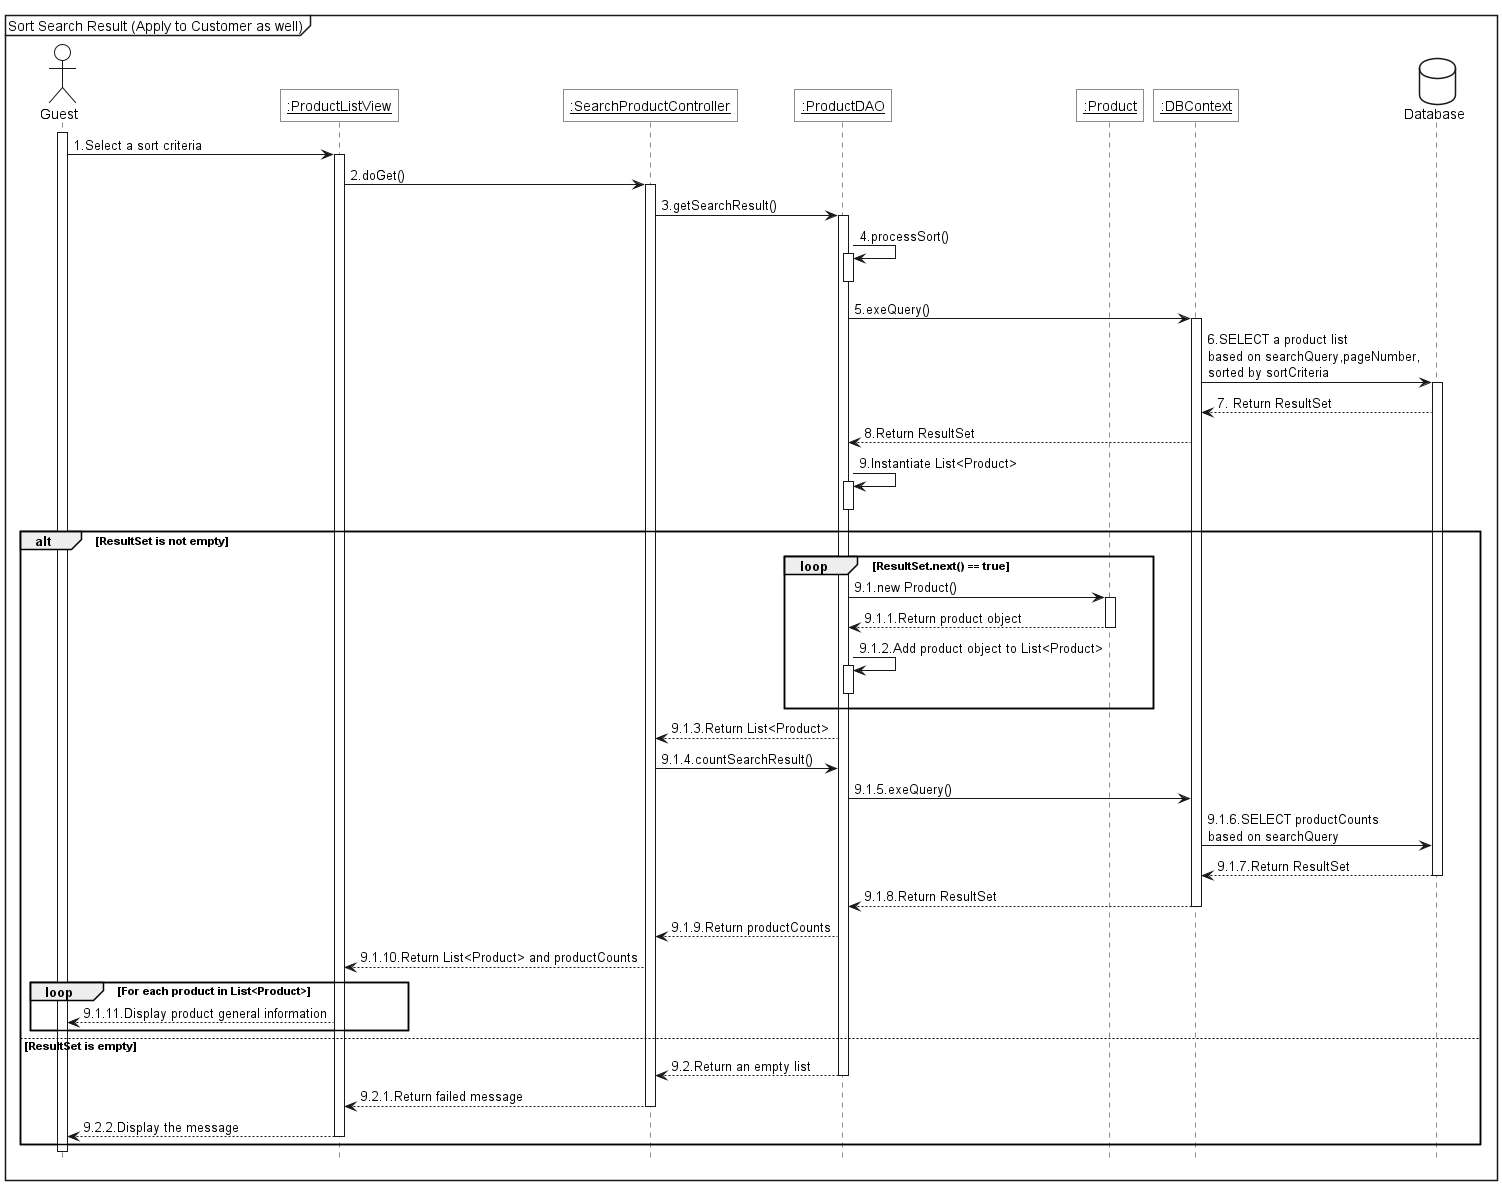

The diagram above was rendered by PlantUML. Its source (embedded in the PNG):
@startuml 
<style>
    sequenceDiagram {
        actor { BackgroundColor white; LineThickness 1.0 }
        participant { BackgroundColor white; RoundCorner 0 }
        database { BackgroundColor white }
    }
    
</style>

hide footbox

mainframe Sort Search Result (Apply to Customer as well)

actor Guest as act

participant "<u>:ProductListView" as view
participant "<u>:SearchProductController" as ctrl
participant "<u>:ProductDAO" as dao
participant "<u>:Product" as product
participant "<u>:DBContext" as ctx

database Database as db

act++
act->view++:1.Select a sort criteria
view->ctrl++:2.doGet()
ctrl->dao++:3.getSearchResult()
dao->dao++:4.processSort()
dao--
dao->ctx++:5.exeQuery()
ctx -> db++:6.SELECT a product list\nbased on searchQuery,pageNumber,\nsorted by sortCriteria
db -->ctx:7. Return ResultSet
ctx-->dao:8.Return ResultSet
dao->dao++:9.Instantiate List<Product>
dao--

alt ResultSet is not empty
    loop ResultSet.next() == true
       dao -> product++:9.1.new Product()
        product --> dao--:9.1.1.Return product object
        dao->dao++:9.1.2.Add product object to List<Product>
        dao--
    end

    dao --> ctrl:9.1.3.Return List<Product>
    ctrl ->dao:9.1.4.countSearchResult()
    dao -> ctx:9.1.5.exeQuery()
    ctx -> db:9.1.6.SELECT productCounts\nbased on searchQuery
    db-->ctx--:9.1.7.Return ResultSet
    ctx-->dao--:9.1.8.Return ResultSet
    dao --> ctrl:9.1.9.Return productCounts
    ctrl --> view:9.1.10.Return List<Product> and productCounts
    loop For each product in List<Product>
        view --> act:9.1.11.Display product general information
    end
else ResultSet is empty
    dao --> ctrl--: 9.2.Return an empty list
    ctrl --> view--: 9.2.1.Return failed message
    view --> act--:9.2.2.Display the message
end
act--
@enduml